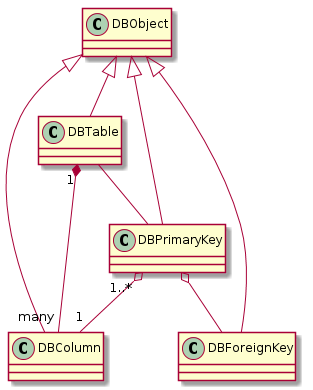

The diagram above was rendered by PlantUML. Its source (embedded in the PNG):
@startuml
skinparam backgroundColor white
	DBObject <|-- DBTable
	DBObject <|-- DBColumn
	DBObject <|-- DBPrimaryKey
	DBObject <|-- DBForeignKey

	DBTable "1" *-- "many" DBColumn
	DBTable -- DBPrimaryKey
	DBPrimaryKey "1..*" o-- "1" DBColumn
	DBPrimaryKey o-- DBForeignKey


@enduml